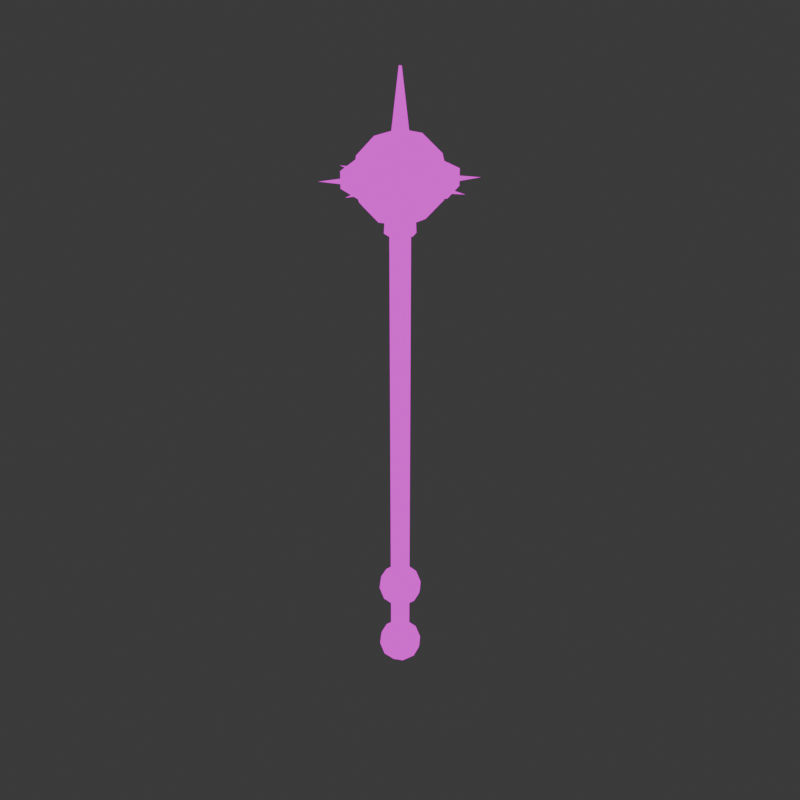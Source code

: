# Source: Mace.blend  (saved by Blender 4.0.36; exported with 4.5.12 LTS)
import bpy
from mathutils import Matrix  # noqa: F401  (used for matrix-valued properties, if any)

bpy.ops.wm.read_factory_settings(use_empty=True)
scene = bpy.context.scene
scene.name = 'Scene'

# ---- collections
col_collection = bpy.data.collections.new('Collection'); scene.collection.children.link(col_collection)

# ---- images (referenced by path relative to the original .blend; pixels are not part of the script)
import os
ASSET_DIR = os.environ.get("B2B_ASSET_DIR", "")  # directory of the original .blend (textures are referenced by path, not embedded)
HERE = os.path.dirname(os.path.abspath(__file__))  # packed textures are extracted next to this script under _unpacked/

def load_image(name, relpath, width, height, colorspace="sRGB"):
    """Load a texture the original file referenced (path relative to the .blend, or extracted next to this script)."""
    p = next((c for c in (os.path.join(HERE, relpath), os.path.join(ASSET_DIR, relpath)) if relpath and os.path.exists(c)), "")
    if p:
        img = bpy.data.images.load(p, check_existing=True)
        img.name = name
    else:  # same state as the original file: an image datablock whose file is absent (Cycles renders it pink)
        img = bpy.data.images.new(name, width, height)
        img.source = "FILE"
        img.filepath = "//" + (relpath or name)
    img.colorspace_settings.name = colorspace
    return img
img_material_base_color_png = load_image('Material_Base_color.png', 'Material_Base_color.png', 1024, 1024, 'sRGB')

# ---- materials (node trees are filled in below, after node groups)
mat_material = bpy.data.materials.new('Material')
mat_material.alpha_threshold = 0.0
mat_material.use_transparent_shadow = False
mat_material.roughness = 0.5
mat_material.line_color = (0.0, 0.0, 0.0, 1.0)

# ---- material node trees
mat_material.use_nodes = True; mat_material.node_tree.nodes.clear()
_N = mat_material.node_tree.nodes; _L = mat_material.node_tree.links
n0 = _N.new('ShaderNodeOutputMaterial'); n0.name = 'Material Output'; n0.location = (300, 300)
n1 = _N.new('ShaderNodeEmission'); n1.name = 'Emission'; n1.location = (10, 300)
n2 = _N.new('ShaderNodeTexImage'); n2.name = 'Image Texture'; n2.location = (-280, 280)
n2.image = img_material_base_color_png
n2.interpolation = 'Closest'
_L.new(n1.outputs[0], n0.inputs[0])
_L.new(n2.outputs[0], n1.inputs[0])
n0.is_active_output = True

# ---- world
world_world = bpy.data.worlds.new('World'); scene.world = world_world
world_world.use_nodes = True; world_world.node_tree.nodes.clear()
_N = world_world.node_tree.nodes; _L = world_world.node_tree.links
n0 = _N.new('ShaderNodeOutputWorld'); n0.name = 'World Output'; n0.location = (300, 300)
n1 = _N.new('ShaderNodeBackground'); n1.name = 'Background'; n1.location = (10, 300)
n1.inputs[0].default_value = (0.05088, 0.05088, 0.05088, 1.0)
_L.new(n1.outputs[0], n0.inputs[0])
n0.is_active_output = True
world_world.color = (0.05088, 0.05088, 0.05088)
world_world.use_sun_shadow = False
world_world.sun_shadow_jitter_overblur = 0.0

# ---- meshes
me_cube = bpy.data.meshes.new('Cube')
me_cube.from_pydata([(-6.376e-09, 0.03485, -1.361), (-7.066e-09, 0.03485, 0.03802), (0.02465, 0.02465, -1.361), (0.02465, 0.02465, 0.03802), (0.03485, 0.0, -1.361), (0.03485, 0.0, 0.03802), (0.02465, -0.02465, -1.361), (0.02465, -0.02465, 0.03802), (-6.491e-09, -0.03485, -1.361), (-7.066e-09, -0.03485, 0.03802), (-0.02465, -0.02465, -1.361), (-0.02465, -0.02465, 0.03802), (-0.03485, 0.0, -1.361), (-0.03485, 0.0, 0.03802), (-0.02465, 0.02465, -1.361), (-0.02465, 0.02465, 0.03802), (2.517e-07, 0.03485, -1.599), (0.02465, 0.02465, -1.599), (0.03485, 0.0, -1.599), (0.02465, -0.02465, -1.599), (2.516e-07, -0.03485, -1.599), (-0.02465, -0.02465, -1.599), (-0.03485, 0.0, -1.599), (-0.02465, 0.02465, -1.599), (-1.733e-09, 0.05217, 0.03802), (0.03689, 0.03689, 0.03802), (0.05217, 0.0, 0.03802), (0.03689, -0.03689, 0.03802), (-1.733e-09, -0.05217, 0.03802), (-0.03689, -0.03689, 0.03802), (-0.05217, 0.0, 0.03802), (-0.03689, 0.03689, 0.03802), (-2.925e-09, 0.04829, 0.1182), (0.03415, 0.03415, 0.1182), (0.04829, 0.0, 0.1182), (0.03415, -0.03415, 0.1182), (-2.925e-09, -0.04829, 0.1182), (-0.03415, -0.03415, 0.1182), (-0.04829, 0.0, 0.1182), (-0.03415, 0.03415, 0.1182), (-9.755e-09, 0.02524, 0.142), (0.01785, 0.01785, 0.142), (0.02524, 2.223e-10, 0.142), (0.01785, -0.01785, 0.142), (-9.755e-09, -0.02524, 0.142), (-0.01785, -0.01785, 0.142), (-0.02524, 2.223e-10, 0.142), (-0.01785, 0.01785, 0.142), (4.952e-08, 0.03154, 0.3303), (0.0223, 0.0223, 0.3303), (0.03154, 3.36e-10, 0.3303), (0.0223, -0.0223, 0.3303), (4.952e-08, -0.03154, 0.3303), (-0.0223, -0.0223, 0.3303), (-0.03154, 3.36e-10, 0.3303), (-0.0223, 0.0223, 0.3303), (1.175e-07, 0.004716, 0.5575), (0.003335, 0.003334, 0.5575), (0.004716, -3.458e-10, 0.5575), (0.003335, -0.003334, 0.5575), (1.175e-07, -0.004716, 0.5575), (-0.003334, -0.003334, 0.5575), (-0.004715, -3.458e-10, 0.5575), (-0.003334, 0.003334, 0.5575), (-1.406e-09, 3.466e-09, 0.06382), (0.1108, -0.08048, 0.1484), (-0.04231, -0.1302, 0.1484), (-0.1369, 3.466e-09, 0.1484), (-0.04231, 0.1302, 0.1484), (0.1108, 0.08048, 0.1484), (0.04231, -0.1302, 0.2853), (-0.1108, -0.08048, 0.2853), (-0.1108, 0.08048, 0.2853), (0.04231, 0.1302, 0.2853), (0.1369, 3.466e-09, 0.2853), (-1.406e-09, 3.466e-09, 0.37), (-0.02487, -0.07654, 0.08668), (0.06511, -0.0473, 0.08668), (0.04024, -0.1238, 0.1364), (0.1302, 3.466e-09, 0.1364), (0.06511, 0.0473, 0.08668), (-0.08048, 3.466e-09, 0.08668), (-0.1053, -0.07654, 0.1364), (-0.02487, 0.07654, 0.08668), (-0.1053, 0.07654, 0.1364), (0.04024, 0.1238, 0.1364), (0.1456, -0.0473, 0.2169), (0.1456, 0.0473, 0.2169), (-1.406e-09, -0.1531, 0.2169), (0.08998, -0.1238, 0.2169), (-0.1456, -0.0473, 0.2169), (-0.08998, -0.1238, 0.2169), (-0.08998, 0.1238, 0.2169), (-0.1456, 0.0473, 0.2169), (0.08998, 0.1238, 0.2169), (-1.406e-09, 0.1531, 0.2169), (0.1053, -0.07654, 0.2974), (-0.04024, -0.1238, 0.2974), (-0.1302, 3.466e-09, 0.2974), (-0.04024, 0.1238, 0.2974), (0.1053, 0.07654, 0.2974), (0.02487, -0.07654, 0.3471), (0.08048, 3.466e-09, 0.3471), (-0.06511, -0.0473, 0.3471), (-0.06511, 0.0473, 0.3471), (0.02487, 0.07654, 0.3471), (-4.503e-10, 6.755e-09, -1.416), (0.05736, -0.04168, -1.372), (-0.02191, -0.06744, -1.372), (-0.07091, 6.755e-09, -1.372), (-0.02191, 0.06744, -1.372), (0.05736, 0.04168, -1.372), (0.02191, -0.06744, -1.301), (-0.05736, -0.04168, -1.301), (-0.05736, 0.04168, -1.301), (0.02191, 0.06744, -1.301), (0.07091, 6.755e-09, -1.301), (-4.503e-10, 6.755e-09, -1.257), (-0.01288, -0.03964, -1.404), (0.03372, -0.0245, -1.404), (0.02084, -0.06413, -1.378), (0.06744, 6.755e-09, -1.378), (0.03372, 0.0245, -1.404), (-0.04168, 6.755e-09, -1.404), (-0.05456, -0.03964, -1.378), (-0.01288, 0.03964, -1.404), (-0.05456, 0.03964, -1.378), (0.02084, 0.06413, -1.378), (0.0754, -0.0245, -1.336), (0.0754, 0.0245, -1.336), (-4.503e-10, -0.07927, -1.336), (0.0466, -0.06413, -1.336), (-0.0754, -0.0245, -1.336), (-0.0466, -0.06413, -1.336), (-0.0466, 0.06413, -1.336), (-0.0754, 0.0245, -1.336), (0.0466, 0.06413, -1.336), (-4.503e-10, 0.07927, -1.336), (0.05456, -0.03964, -1.295), (-0.02084, -0.06413, -1.295), (-0.06744, 6.755e-09, -1.295), (-0.02084, 0.06413, -1.295), (0.05456, 0.03964, -1.295), (0.01288, -0.03964, -1.269), (0.04168, 6.755e-09, -1.269), (-0.03372, -0.0245, -1.269), (-0.03372, 0.0245, -1.269), (0.01288, 0.03964, -1.269), (-4.503e-10, 6.755e-09, -1.676), (0.05736, -0.04168, -1.632), (-0.02191, -0.06744, -1.632), (-0.07091, 6.755e-09, -1.632), (-0.02191, 0.06744, -1.632), (0.05736, 0.04168, -1.632), (0.02191, -0.06744, -1.561), (-0.05736, -0.04168, -1.561), (-0.05736, 0.04168, -1.561), (0.02191, 0.06744, -1.561), (0.07091, 6.755e-09, -1.561), (-4.503e-10, 6.755e-09, -1.517), (-0.01288, -0.03964, -1.664), (0.03372, -0.0245, -1.664), (0.02084, -0.06413, -1.638), (0.06744, 6.755e-09, -1.638), (0.03372, 0.0245, -1.664), (-0.04168, 6.755e-09, -1.664), (-0.05456, -0.03964, -1.638), (-0.01288, 0.03964, -1.664), (-0.05456, 0.03964, -1.638), (0.02084, 0.06413, -1.638), (0.0754, -0.0245, -1.596), (0.0754, 0.0245, -1.596), (-4.503e-10, -0.07927, -1.596), (0.0466, -0.06413, -1.596), (-0.0754, -0.0245, -1.596), (-0.0466, -0.06413, -1.596), (-0.0466, 0.06413, -1.596), (-0.0754, 0.0245, -1.596), (0.0466, 0.06413, -1.596), (-4.503e-10, 0.07927, -1.596), (0.05456, -0.03964, -1.555), (-0.02084, -0.06413, -1.555), (-0.06744, 6.755e-09, -1.555), (-0.02084, 0.06413, -1.555), (0.05456, 0.03964, -1.555), (0.01288, -0.03964, -1.529), (0.04168, 6.755e-09, -1.529), (-0.03372, -0.0245, -1.529), (-0.03372, 0.0245, -1.529), (0.01288, 0.03964, -1.529), (-7.46e-09, 0.1864, 0.1874), (-7.46e-09, 0.1864, 0.2433), (0.1318, 0.1318, 0.1874), (0.1318, 0.1318, 0.2433), (0.1864, 0.0, 0.1874), (0.1864, 0.0, 0.2433), (0.1318, -0.1318, 0.1874), (0.1318, -0.1318, 0.2433), (-7.46e-09, -0.1864, 0.1874), (-7.46e-09, -0.1864, 0.2433), (-0.1318, -0.1318, 0.1874), (-0.1318, -0.1318, 0.2433), (-0.1864, 0.0, 0.1874), (-0.1864, 0.0, 0.2433), (-0.1318, 0.1318, 0.1874), (-0.1318, 0.1318, 0.2433), (0.1411, 0.01662, 0.2123), (0.1411, -0.008311, 0.1979), (0.1411, -0.008311, 0.2267), (0.2534, -9.25e-08, 0.2123), (-0.1429, 0.01662, 0.2123), (-0.1429, -0.008311, 0.1979), (-0.1429, -0.008311, 0.2267), (-0.2552, -9.25e-08, 0.2123), (-0.01752, 0.142, 0.2123), (0.007409, 0.142, 0.1979), (0.007409, 0.142, 0.2267), (-0.0009017, 0.2543, 0.2123), (-0.01752, -0.142, 0.2123), (0.007409, -0.142, 0.1979), (0.007409, -0.142, 0.2267), (-0.0009016, -0.2543, 0.2123), (0.08716, 0.1126, 0.2123), (0.1049, 0.09506, 0.1979), (0.1049, 0.09506, 0.2267), (0.178, 0.1808, 0.2123), (-0.1126, -0.08921, 0.2123), (-0.09487, -0.1068, 0.1979), (-0.09487, -0.1068, 0.2267), (-0.1798, -0.1808, 0.2123), (-0.1133, 0.08831, 0.2123), (-0.09573, 0.106, 0.1979), (-0.09573, 0.106, 0.2267), (-0.1813, 0.1793, 0.2123), (0.08806, -0.1119, 0.2123), (0.1056, -0.0942, 0.1979), (0.1056, -0.0942, 0.2267), (0.1795, -0.1793, 0.2123)], [], [(0, 1, 3, 2), (2, 3, 5, 4), (4, 5, 7, 6), (6, 7, 9, 8), (8, 9, 11, 10), (10, 11, 13, 12), (12, 13, 15, 14), (14, 15, 1, 0), (8, 10, 21, 20), (16, 17, 18, 19, 20, 21, 22, 23), (14, 0, 16, 23), (0, 2, 17, 16), (4, 6, 19, 18), (10, 12, 22, 21), (6, 8, 20, 19), (12, 14, 23, 22), (2, 4, 18, 17), (13, 11, 29, 30), (7, 5, 26, 27), (3, 1, 24, 25), (1, 15, 31, 24), (11, 9, 28, 29), (5, 3, 25, 26), (15, 13, 30, 31), (9, 7, 27, 28), (28, 27, 35, 36), (33, 32, 40, 41), (31, 30, 38, 39), (26, 25, 33, 34), (29, 28, 36, 37), (24, 31, 39, 32), (25, 24, 32, 33), (27, 26, 34, 35), (30, 29, 37, 38), (47, 46, 54, 55), (32, 39, 47, 40), (38, 37, 45, 46), (36, 35, 43, 44), (34, 33, 41, 42), (39, 38, 46, 47), (37, 36, 44, 45), (35, 34, 42, 43), (50, 49, 57, 58), (45, 44, 52, 53), (43, 42, 50, 51), (41, 40, 48, 49), (40, 47, 55, 48), (46, 45, 53, 54), (44, 43, 51, 52), (42, 41, 49, 50), (57, 56, 63, 62, 61, 60, 59, 58), (55, 54, 62, 63), (53, 52, 60, 61), (51, 50, 58, 59), (49, 48, 56, 57), (48, 55, 63, 56), (54, 53, 61, 62), (52, 51, 59, 60), (64, 77, 76), (65, 77, 79), (64, 76, 81), (64, 81, 83), (64, 83, 80), (65, 79, 86), (66, 78, 88), (67, 82, 90), (68, 84, 92), (69, 85, 94), (65, 86, 89), (66, 88, 91), (67, 90, 93), (68, 92, 95), (69, 94, 87), (70, 96, 101), (71, 97, 103), (72, 98, 104), (73, 99, 105), (74, 100, 102), (102, 105, 75), (102, 100, 105), (100, 73, 105), (105, 104, 75), (105, 99, 104), (99, 72, 104), (104, 103, 75), (104, 98, 103), (98, 71, 103), (103, 101, 75), (103, 97, 101), (97, 70, 101), (101, 102, 75), (101, 96, 102), (96, 74, 102), (87, 100, 74), (87, 94, 100), (94, 73, 100), (95, 99, 73), (95, 92, 99), (92, 72, 99), (93, 98, 72), (93, 90, 98), (90, 71, 98), (91, 97, 71), (91, 88, 97), (88, 70, 97), (89, 96, 70), (89, 86, 96), (86, 74, 96), (94, 95, 73), (94, 85, 95), (85, 68, 95), (92, 93, 72), (92, 84, 93), (84, 67, 93), (90, 91, 71), (90, 82, 91), (82, 66, 91), (88, 89, 70), (88, 78, 89), (78, 65, 89), (86, 87, 74), (86, 79, 87), (79, 69, 87), (80, 85, 69), (80, 83, 85), (83, 68, 85), (83, 84, 68), (83, 81, 84), (81, 67, 84), (81, 82, 67), (81, 76, 82), (76, 66, 82), (79, 80, 69), (79, 77, 80), (77, 64, 80), (76, 78, 66), (76, 77, 78), (77, 65, 78), (106, 119, 118), (107, 119, 121), (106, 118, 123), (106, 123, 125), (106, 125, 122), (107, 121, 128), (108, 120, 130), (109, 124, 132), (110, 126, 134), (111, 127, 136), (107, 128, 131), (108, 130, 133), (109, 132, 135), (110, 134, 137), (111, 136, 129), (112, 138, 143), (113, 139, 145), (114, 140, 146), (115, 141, 147), (116, 142, 144), (144, 147, 117), (144, 142, 147), (142, 115, 147), (147, 146, 117), (147, 141, 146), (141, 114, 146), (146, 145, 117), (146, 140, 145), (140, 113, 145), (145, 143, 117), (145, 139, 143), (139, 112, 143), (143, 144, 117), (143, 138, 144), (138, 116, 144), (129, 142, 116), (129, 136, 142), (136, 115, 142), (137, 141, 115), (137, 134, 141), (134, 114, 141), (135, 140, 114), (135, 132, 140), (132, 113, 140), (133, 139, 113), (133, 130, 139), (130, 112, 139), (131, 138, 112), (131, 128, 138), (128, 116, 138), (136, 137, 115), (136, 127, 137), (127, 110, 137), (134, 135, 114), (134, 126, 135), (126, 109, 135), (132, 133, 113), (132, 124, 133), (124, 108, 133), (130, 131, 112), (130, 120, 131), (120, 107, 131), (128, 129, 116), (128, 121, 129), (121, 111, 129), (122, 127, 111), (122, 125, 127), (125, 110, 127), (125, 126, 110), (125, 123, 126), (123, 109, 126), (123, 124, 109), (123, 118, 124), (118, 108, 124), (121, 122, 111), (121, 119, 122), (119, 106, 122), (118, 120, 108), (118, 119, 120), (119, 107, 120), (148, 161, 160), (149, 161, 163), (148, 160, 165), (148, 165, 167), (148, 167, 164), (149, 163, 170), (150, 162, 172), (151, 166, 174), (152, 168, 176), (153, 169, 178), (149, 170, 173), (150, 172, 175), (151, 174, 177), (152, 176, 179), (153, 178, 171), (154, 180, 185), (155, 181, 187), (156, 182, 188), (157, 183, 189), (158, 184, 186), (186, 189, 159), (186, 184, 189), (184, 157, 189), (189, 188, 159), (189, 183, 188), (183, 156, 188), (188, 187, 159), (188, 182, 187), (182, 155, 187), (187, 185, 159), (187, 181, 185), (181, 154, 185), (185, 186, 159), (185, 180, 186), (180, 158, 186), (171, 184, 158), (171, 178, 184), (178, 157, 184), (179, 183, 157), (179, 176, 183), (176, 156, 183), (177, 182, 156), (177, 174, 182), (174, 155, 182), (175, 181, 155), (175, 172, 181), (172, 154, 181), (173, 180, 154), (173, 170, 180), (170, 158, 180), (178, 179, 157), (178, 169, 179), (169, 152, 179), (176, 177, 156), (176, 168, 177), (168, 151, 177), (174, 175, 155), (174, 166, 175), (166, 150, 175), (172, 173, 154), (172, 162, 173), (162, 149, 173), (170, 171, 158), (170, 163, 171), (163, 153, 171), (164, 169, 153), (164, 167, 169), (167, 152, 169), (167, 168, 152), (167, 165, 168), (165, 151, 168), (165, 166, 151), (165, 160, 166), (160, 150, 166), (163, 164, 153), (163, 161, 164), (161, 148, 164), (160, 162, 150), (160, 161, 162), (161, 149, 162), (190, 191, 193, 192), (192, 193, 195, 194), (194, 195, 197, 196), (196, 197, 199, 198), (198, 199, 201, 200), (200, 201, 203, 202), (193, 191, 205, 203, 201, 199, 197, 195), (202, 203, 205, 204), (204, 205, 191, 190), (190, 192, 194, 196, 198, 200, 202, 204), (206, 209, 207), (206, 207, 208), (207, 209, 208), (208, 209, 206), (210, 211, 213), (210, 212, 211), (211, 212, 213), (212, 210, 213), (214, 217, 215), (214, 215, 216), (215, 217, 216), (216, 217, 214), (218, 219, 221), (218, 220, 219), (219, 220, 221), (220, 218, 221), (222, 225, 223), (222, 223, 224), (223, 225, 224), (224, 225, 222), (226, 227, 229), (226, 228, 227), (227, 228, 229), (228, 226, 229), (230, 233, 231), (230, 231, 232), (231, 233, 232), (232, 233, 230), (234, 235, 237), (234, 236, 235), (235, 236, 237), (236, 234, 237)])
me_cube.polygons.foreach_set('use_smooth', [1, 1, 1, 1, 1, 1, 1, 1, 1, 1, 1, 1, 1, 1, 1, 1, 1, 1, 1, 1, 1, 1, 1, 1, 1, 1, 1, 1, 1, 1, 1, 1, 1, 1, 1, 1, 1, 1, 1, 1, 1, 1, 1, 1, 1, 1, 1, 1, 1, 1, 1, 1, 1, 1, 1, 1, 1, 1, 1, 1, 1, 1, 1, 1, 1, 1, 1, 1, 1, 1, 1, 1, 1, 1, 1, 1, 1, 1, 1, 1, 1, 1, 1, 1, 1, 1, 1, 1, 1, 1, 1, 1, 1, 1, 1, 1, 1, 1, 1, 1, 1, 1, 1, 1, 1, 1, 1, 1, 1, 1, 1, 1, 1, 1, 1, 1, 1, 1, 1, 1, 1, 1, 1, 1, 1, 1, 1, 1, 1, 1, 1, 1, 1, 1, 1, 1, 1, 1, 1, 1, 1, 1, 1, 1, 1, 1, 1, 1, 1, 1, 1, 1, 1, 1, 1, 1, 1, 1, 1, 1, 1, 1, 1, 1, 1, 1, 1, 1, 1, 1, 1, 1, 1, 1, 1, 1, 1, 1, 1, 1, 1, 1, 1, 1, 1, 1, 1, 1, 1, 1, 1, 1, 1, 1, 1, 1, 1, 1, 1, 1, 1, 1, 1, 1, 1, 1, 1, 1, 1, 1, 1, 1, 1, 1, 1, 1, 1, 1, 1, 1, 1, 1, 1, 1, 1, 1, 1, 1, 1, 1, 1, 1, 1, 1, 1, 1, 1, 1, 1, 1, 1, 1, 1, 1, 1, 1, 1, 1, 1, 1, 1, 1, 1, 1, 1, 1, 1, 1, 1, 1, 1, 1, 1, 1, 1, 1, 1, 1, 1, 1, 1, 1, 1, 1, 1, 1, 1, 1, 1, 1, 1, 1, 1, 1, 1, 1, 1, 1, 1, 1, 1, 1, 1, 1, 1, 1, 1, 1, 1, 1, 1, 1, 1, 1, 1, 1, 1, 1, 0, 0, 0, 0, 0, 0, 0, 0, 0, 0, 0, 0, 0, 0, 0, 0, 0, 0, 0, 0, 0, 0, 0, 0, 0, 0, 0, 0, 0, 0, 0, 0])
_uv = me_cube.uv_layers.new(name='UVMap')
_uv.uv.foreach_set('vector', [0.01957, 0.8512, 0.01957, 0.004705, 0.03449, 0.004653, 0.03449, 0.8512, 0.08293, 0.8512, 0.08293, 0.004653, 0.09488, 0.0047, 0.09488, 0.8513, 0.09488, 0.8513, 0.09488, 0.0047, 0.111, 0.004696, 0.111, 0.8513, 0.1203, 0.851, 0.1203, 0.004653, 0.1319, 0.004919, 0.1319, 0.8513, 0.1319, 0.8513, 0.1319, 0.004919, 0.1481, 0.004912, 0.1481, 0.8512, 0.04379, 0.8511, 0.04379, 0.004653, 0.05871, 0.004745, 0.05871, 0.8512, 0.05871, 0.8512, 0.05871, 0.004745, 0.07363, 0.004653, 0.07363, 0.8511, 0.004653, 0.8512, 0.004653, 0.004653, 0.01957, 0.004705, 0.01957, 0.8512, 0.1319, 0.8513, 0.1481, 0.8512, 0.1481, 0.9953, 0.1319, 0.9953, 0.2625, 0.773, 0.2464, 0.773, 0.2351, 0.7615, 0.2351, 0.7454, 0.2464, 0.734, 0.2625, 0.734, 0.2739, 0.7454, 0.2739, 0.7615, 0.004653, 0.8512, 0.01957, 0.8512, 0.01957, 0.9953, 0.004653, 0.9953, 0.01957, 0.8512, 0.03449, 0.8512, 0.03449, 0.9953, 0.01957, 0.9953, 0.09488, 0.8513, 0.111, 0.8513, 0.111, 0.9953, 0.09488, 0.9953, 0.04379, 0.8511, 0.05871, 0.8512, 0.05871, 0.9953, 0.04379, 0.9952, 0.1203, 0.851, 0.1319, 0.8513, 0.1319, 0.9953, 0.1203, 0.995, 0.05871, 0.8512, 0.07363, 0.8511, 0.07363, 0.9952, 0.05871, 0.9953, 0.08293, 0.8512, 0.09488, 0.8513, 0.09488, 0.9953, 0.08293, 0.9953, 0.6224, 0.7504, 0.6111, 0.7389, 0.6151, 0.7293, 0.6321, 0.7463, 0.5836, 0.7504, 0.5836, 0.7665, 0.5739, 0.7705, 0.5739, 0.7463, 0.595, 0.7779, 0.6111, 0.7779, 0.6151, 0.7876, 0.591, 0.7876, 0.6111, 0.7779, 0.6224, 0.7665, 0.6321, 0.7705, 0.6151, 0.7876, 0.6111, 0.7389, 0.595, 0.7389, 0.591, 0.7293, 0.6151, 0.7293, 0.5836, 0.7665, 0.595, 0.7779, 0.591, 0.7876, 0.5739, 0.7705, 0.6224, 0.7665, 0.6224, 0.7504, 0.6321, 0.7463, 0.6321, 0.7705, 0.595, 0.7389, 0.5836, 0.7504, 0.5739, 0.7463, 0.591, 0.7293, 0.1748, 0.3197, 0.1574, 0.3193, 0.1595, 0.2707, 0.1756, 0.2711, 0.2512, 0.2707, 0.2306, 0.2708, 0.2306, 0.2562, 0.2414, 0.2562, 0.5252, 0.7814, 0.5029, 0.7815, 0.5029, 0.7329, 0.5236, 0.7328, 0.2801, 0.3192, 0.2622, 0.3191, 0.2643, 0.2706, 0.2809, 0.2707, 0.1989, 0.3196, 0.1748, 0.3197, 0.1756, 0.2711, 0.198, 0.2711, 0.2306, 0.3193, 0.2082, 0.3192, 0.2099, 0.2707, 0.2306, 0.2708, 0.2529, 0.3192, 0.2306, 0.3193, 0.2306, 0.2708, 0.2512, 0.2707, 0.3042, 0.3192, 0.2801, 0.3192, 0.2809, 0.2707, 0.3032, 0.2707, 0.5029, 0.7815, 0.4806, 0.7814, 0.4822, 0.7328, 0.5029, 0.7329, 0.3378, 0.2562, 0.327, 0.2563, 0.327, 0.1424, 0.3405, 0.1423, 0.6749, 0.7293, 0.6906, 0.7451, 0.6761, 0.7504, 0.6679, 0.7421, 0.6906, 0.7674, 0.6749, 0.7833, 0.6679, 0.7704, 0.6761, 0.7621, 0.3708, 0.2447, 0.3708, 0.2224, 0.3825, 0.2265, 0.3825, 0.2381, 0.3615, 0.2224, 0.3615, 0.2447, 0.3498, 0.2382, 0.3498, 0.2265, 0.6906, 0.7451, 0.6906, 0.7674, 0.6761, 0.7621, 0.6761, 0.7504, 0.198, 0.2711, 0.1756, 0.2711, 0.1807, 0.2564, 0.1924, 0.2564, 0.3032, 0.2707, 0.2809, 0.2707, 0.2856, 0.2562, 0.2973, 0.2562, 0.2843, 0.1423, 0.2735, 0.1422, 0.2882, 0.004653, 0.2898, 0.004659, 0.1924, 0.2564, 0.1807, 0.2564, 0.1793, 0.1425, 0.194, 0.1425, 0.2973, 0.2562, 0.2856, 0.2562, 0.2843, 0.1423, 0.2989, 0.1423, 0.2414, 0.2562, 0.2306, 0.2562, 0.2306, 0.1423, 0.2441, 0.1423, 0.2306, 0.2562, 0.2198, 0.2562, 0.2171, 0.1423, 0.2306, 0.1423, 0.327, 0.2563, 0.3162, 0.2562, 0.3135, 0.1423, 0.327, 0.1424, 0.1807, 0.2564, 0.1723, 0.2562, 0.1688, 0.1423, 0.1793, 0.1425, 0.2856, 0.2562, 0.277, 0.2562, 0.2735, 0.1422, 0.2843, 0.1423, 0.3005, 0.3285, 0.3027, 0.3285, 0.3042, 0.33, 0.3042, 0.3322, 0.3027, 0.3338, 0.3005, 0.3338, 0.299, 0.3322, 0.299, 0.33, 0.3405, 0.1423, 0.327, 0.1424, 0.327, 0.004665, 0.329, 0.004653, 0.194, 0.1425, 0.1793, 0.1425, 0.1853, 0.004689, 0.1875, 0.004688, 0.2989, 0.1423, 0.2843, 0.1423, 0.2898, 0.004659, 0.292, 0.004659, 0.2441, 0.1423, 0.2306, 0.1423, 0.2306, 0.00466, 0.2326, 0.004653, 0.2306, 0.1423, 0.2171, 0.1423, 0.2286, 0.004653, 0.2306, 0.00466, 0.327, 0.1424, 0.3135, 0.1423, 0.325, 0.004653, 0.327, 0.004665, 0.1793, 0.1425, 0.1688, 0.1423, 0.1837, 0.004653, 0.1853, 0.004689, 0.6294, 0.07816, 0.5821, 0.07432, 0.619, 0.03065, 0.249, 0.4499, 0.2408, 0.4874, 0.1995, 0.4589, 0.6294, 0.07816, 0.619, 0.03065, 0.6718, 0.05238, 0.6294, 0.07816, 0.6718, 0.05238, 0.6676, 0.1095, 0.6294, 0.07816, 0.6676, 0.1095, 0.6122, 0.123, 0.249, 0.4499, 0.1995, 0.4589, 0.2215, 0.4095, 0.2418, 0.6168, 0.2065, 0.6457, 0.1958, 0.5961, 0.6204, 0.6831, 0.5739, 0.6889, 0.5929, 0.641, 0.4063, 0.6042, 0.3969, 0.6418, 0.3566, 0.6133, 0.4445, 0.5198, 0.4336, 0.5617, 0.4018, 0.5141, 0.249, 0.4499, 0.2215, 0.4095, 0.2765, 0.4074, 0.2418, 0.6168, 0.1958, 0.5961, 0.2449, 0.5669, 0.6204, 0.6831, 0.5929, 0.641, 0.6502, 0.6425, 0.4063, 0.6042, 0.3566, 0.6133, 0.3794, 0.5638, 0.4445, 0.5198, 0.4018, 0.5141, 0.4154, 0.4834, 0.2884, 0.3654, 0.2447, 0.3598, 0.2601, 0.329, 0.2418, 0.52, 0.1958, 0.5392, 0.2065, 0.4967, 0.5892, 0.5615, 0.5739, 0.5136, 0.6186, 0.5372, 0.3522, 0.5232, 0.3248, 0.5657, 0.3135, 0.5172, 0.1949, 0.3689, 0.1575, 0.3628, 0.2051, 0.331, 0.7033, 0.5013, 0.6741, 0.5503, 0.6564, 0.5047, 0.7033, 0.5013, 0.7194, 0.5477, 0.6741, 0.5503, 0.7194, 0.5477, 0.6837, 0.5836, 0.6741, 0.5503, 0.6741, 0.5503, 0.6186, 0.5372, 0.6564, 0.5047, 0.6741, 0.5503, 0.6346, 0.5836, 0.6186, 0.5372, 0.6346, 0.5836, 0.5892, 0.5615, 0.6186, 0.5372, 0.6186, 0.5372, 0.6134, 0.4803, 0.6564, 0.5047, 0.6186, 0.5372, 0.5739, 0.5136, 0.6134, 0.4803, 0.5739, 0.5136, 0.5805, 0.4645, 0.6134, 0.4803, 0.6134, 0.4803, 0.6658, 0.4581, 0.6564, 0.5047, 0.6134, 0.4803, 0.6212, 0.4345, 0.6658, 0.4581, 0.1958, 0.5392, 0.1582, 0.5697, 0.1574, 0.5259, 0.6658, 0.4581, 0.7033, 0.5013, 0.6564, 0.5047, 0.6658, 0.4581, 0.7111, 0.4555, 0.7033, 0.5013, 0.2447, 0.3598, 0.1949, 0.3689, 0.2051, 0.331, 0.1677, 0.4113, 0.1575, 0.3628, 0.1949, 0.3689, 0.4154, 0.4834, 0.4018, 0.5141, 0.3611, 0.4854, 0.4018, 0.5141, 0.3522, 0.5232, 0.3611, 0.4854, 0.3794, 0.5638, 0.3248, 0.5657, 0.3522, 0.5232, 0.3794, 0.5638, 0.3566, 0.6133, 0.3248, 0.5657, 0.3566, 0.6133, 0.3135, 0.6074, 0.3248, 0.5657, 0.6502, 0.6425, 0.6228, 0.5929, 0.6713, 0.6013, 0.6502, 0.6425, 0.5929, 0.641, 0.6228, 0.5929, 0.5929, 0.641, 0.5739, 0.5987, 0.6228, 0.5929, 0.2449, 0.5669, 0.1958, 0.5392, 0.2418, 0.52, 0.2449, 0.5669, 0.1958, 0.5961, 0.1958, 0.5392, 0.1958, 0.5961, 0.1582, 0.5697, 0.1958, 0.5392, 0.2765, 0.4074, 0.2447, 0.3598, 0.2884, 0.3654, 0.2765, 0.4074, 0.2215, 0.4095, 0.2447, 0.3598, 0.2215, 0.4095, 0.1949, 0.3689, 0.2447, 0.3598, 0.4018, 0.5141, 0.3794, 0.5638, 0.3522, 0.5232, 0.4018, 0.5141, 0.4336, 0.5617, 0.3794, 0.5638, 0.4336, 0.5617, 0.4063, 0.6042, 0.3794, 0.5638, 0.6965, 0.6432, 0.6502, 0.6425, 0.6713, 0.6013, 0.6965, 0.6432, 0.6666, 0.6913, 0.6502, 0.6425, 0.6666, 0.6913, 0.6204, 0.6831, 0.6502, 0.6425, 0.286, 0.5416, 0.2449, 0.5669, 0.2418, 0.52, 0.286, 0.5416, 0.286, 0.5985, 0.2449, 0.5669, 0.286, 0.5985, 0.2418, 0.6168, 0.2449, 0.5669, 0.1958, 0.5961, 0.1574, 0.618, 0.1582, 0.5697, 0.1958, 0.5961, 0.2065, 0.6457, 0.1574, 0.618, 0.2884, 0.4556, 0.249, 0.4499, 0.2765, 0.4074, 0.2215, 0.4095, 0.1677, 0.4113, 0.1949, 0.3689, 0.2215, 0.4095, 0.1995, 0.4589, 0.1677, 0.4113, 0.1995, 0.4589, 0.1574, 0.453, 0.1677, 0.4113, 0.6122, 0.123, 0.6517, 0.1541, 0.6024, 0.1541, 0.6122, 0.123, 0.6676, 0.1095, 0.6517, 0.1541, 0.4445, 0.61, 0.4063, 0.6042, 0.4336, 0.5617, 0.6676, 0.1095, 0.7114, 0.08348, 0.6967, 0.1311, 0.6676, 0.1095, 0.6718, 0.05238, 0.7114, 0.08348, 0.6718, 0.05238, 0.7038, 0.03393, 0.7114, 0.08348, 0.6195, 0.72, 0.5739, 0.6889, 0.6204, 0.6831, 0.6718, 0.05238, 0.619, 0.03065, 0.6628, 0.004653, 0.2623, 0.6472, 0.2418, 0.6168, 0.286, 0.5985, 0.5662, 0.119, 0.6122, 0.123, 0.6024, 0.1541, 0.5662, 0.119, 0.5821, 0.07432, 0.6122, 0.123, 0.5821, 0.07432, 0.6294, 0.07816, 0.6122, 0.123, 0.2623, 0.6472, 0.2065, 0.6457, 0.2418, 0.6168, 0.619, 0.03065, 0.5821, 0.07432, 0.5731, 0.02659, 0.2408, 0.4874, 0.249, 0.4499, 0.2884, 0.4556, 0.7274, 0.3037, 0.7029, 0.3017, 0.722, 0.2791, 0.665, 0.3282, 0.6607, 0.3477, 0.6393, 0.3329, 0.7274, 0.3037, 0.722, 0.2791, 0.7494, 0.2903, 0.7274, 0.3037, 0.7494, 0.2903, 0.7472, 0.3199, 0.7274, 0.3037, 0.7472, 0.3199, 0.7185, 0.3269, 0.665, 0.3282, 0.6393, 0.3329, 0.6508, 0.3073, 0.3572, 0.7133, 0.339, 0.7283, 0.3334, 0.7026, 0.7438, 0.399, 0.7197, 0.402, 0.7295, 0.3772, 0.6915, 0.226, 0.6866, 0.2455, 0.6657, 0.2307, 0.7112, 0.1823, 0.7056, 0.204, 0.6891, 0.1794, 0.665, 0.3282, 0.6508, 0.3073, 0.6792, 0.3063, 0.3572, 0.7133, 0.3334, 0.7026, 0.3589, 0.6875, 0.7438, 0.399, 0.7295, 0.3772, 0.7592, 0.378, 0.6915, 0.226, 0.6657, 0.2307, 0.6775, 0.2051, 0.7112, 0.1823, 0.6891, 0.1794, 0.6961, 0.1634, 0.6854, 0.2845, 0.6627, 0.2816, 0.6707, 0.2656, 0.3572, 0.6632, 0.3334, 0.6731, 0.339, 0.6511, 0.7137, 0.7454, 0.7058, 0.7207, 0.7289, 0.7329, 0.6634, 0.1841, 0.6492, 0.2061, 0.6434, 0.181, 0.637, 0.2863, 0.6176, 0.2831, 0.6423, 0.2667, 0.7728, 0.7143, 0.7577, 0.7396, 0.7485, 0.716, 0.7728, 0.7143, 0.7811, 0.7383, 0.7577, 0.7396, 0.7811, 0.7383, 0.7626, 0.7569, 0.7577, 0.7396, 0.7577, 0.7396, 0.7289, 0.7329, 0.7485, 0.716, 0.7577, 0.7396, 0.7372, 0.7569, 0.7289, 0.7329, 0.7372, 0.7569, 0.7137, 0.7454, 0.7289, 0.7329, 0.7289, 0.7329, 0.7262, 0.7034, 0.7485, 0.716, 0.7289, 0.7329, 0.7058, 0.7207, 0.7262, 0.7034, 0.7058, 0.7207, 0.7092, 0.6952, 0.7262, 0.7034, 0.7262, 0.7034, 0.7534, 0.6919, 0.7485, 0.716, 0.7262, 0.7034, 0.7303, 0.6797, 0.7534, 0.6919, 0.3334, 0.6731, 0.3139, 0.6889, 0.3135, 0.6663, 0.7534, 0.6919, 0.7728, 0.7143, 0.7485, 0.716, 0.7534, 0.6919, 0.7768, 0.6906, 0.7728, 0.7143, 0.6627, 0.2816, 0.637, 0.2863, 0.6423, 0.2667, 0.6229, 0.3083, 0.6176, 0.2831, 0.637, 0.2863, 0.6961, 0.1634, 0.6891, 0.1794, 0.668, 0.1645, 0.6891, 0.1794, 0.6634, 0.1841, 0.668, 0.1645, 0.6775, 0.2051, 0.6492, 0.2061, 0.6634, 0.1841, 0.6775, 0.2051, 0.6657, 0.2307, 0.6492, 0.2061, 0.6657, 0.2307, 0.6434, 0.2277, 0.6492, 0.2061, 0.7592, 0.378, 0.745, 0.3523, 0.7701, 0.3567, 0.7592, 0.378, 0.7295, 0.3772, 0.745, 0.3523, 0.7295, 0.3772, 0.7197, 0.3553, 0.745, 0.3523, 0.3589, 0.6875, 0.3334, 0.6731, 0.3572, 0.6632, 0.3589, 0.6875, 0.3334, 0.7026, 0.3334, 0.6731, 0.3334, 0.7026, 0.3139, 0.6889, 0.3334, 0.6731, 0.6792, 0.3063, 0.6627, 0.2816, 0.6854, 0.2845, 0.6792, 0.3063, 0.6508, 0.3073, 0.6627, 0.2816, 0.6508, 0.3073, 0.637, 0.2863, 0.6627, 0.2816, 0.6891, 0.1794, 0.6775, 0.2051, 0.6634, 0.1841, 0.6891, 0.1794, 0.7056, 0.204, 0.6775, 0.2051, 0.7056, 0.204, 0.6915, 0.226, 0.6775, 0.2051, 0.7832, 0.3784, 0.7592, 0.378, 0.7701, 0.3567, 0.7832, 0.3784, 0.7677, 0.4033, 0.7592, 0.378, 0.7677, 0.4033, 0.7438, 0.399, 0.7592, 0.378, 0.3801, 0.6743, 0.3589, 0.6875, 0.3572, 0.6632, 0.3801, 0.6743, 0.3801, 0.7038, 0.3589, 0.6875, 0.3801, 0.7038, 0.3572, 0.7133, 0.3589, 0.6875, 0.3334, 0.7026, 0.3135, 0.7139, 0.3139, 0.6889, 0.3334, 0.7026, 0.339, 0.7283, 0.3135, 0.7139, 0.6854, 0.3312, 0.665, 0.3282, 0.6792, 0.3063, 0.6508, 0.3073, 0.6229, 0.3083, 0.637, 0.2863, 0.6508, 0.3073, 0.6393, 0.3329, 0.6229, 0.3083, 0.6393, 0.3329, 0.6175, 0.3299, 0.6229, 0.3083, 0.7185, 0.3269, 0.739, 0.343, 0.7134, 0.343, 0.7185, 0.3269, 0.7472, 0.3199, 0.739, 0.343, 0.7112, 0.229, 0.6915, 0.226, 0.7056, 0.204, 0.7472, 0.3199, 0.7698, 0.3064, 0.7622, 0.3311, 0.7472, 0.3199, 0.7494, 0.2903, 0.7698, 0.3064, 0.7494, 0.2903, 0.7659, 0.2808, 0.7698, 0.3064, 0.7433, 0.4181, 0.7197, 0.402, 0.7438, 0.399, 0.7494, 0.2903, 0.722, 0.2791, 0.7447, 0.2656, 0.3678, 0.729, 0.3572, 0.7133, 0.3801, 0.7038, 0.6947, 0.3248, 0.7185, 0.3269, 0.7134, 0.343, 0.6947, 0.3248, 0.7029, 0.3017, 0.7185, 0.3269, 0.7029, 0.3017, 0.7274, 0.3037, 0.7185, 0.3269, 0.3678, 0.729, 0.339, 0.7283, 0.3572, 0.7133, 0.722, 0.2791, 0.7029, 0.3017, 0.6982, 0.277, 0.6607, 0.3477, 0.665, 0.3282, 0.6854, 0.3312, 0.7385, 0.631, 0.714, 0.629, 0.7331, 0.6064, 0.6137, 0.2261, 0.6094, 0.2455, 0.588, 0.2307, 0.7385, 0.631, 0.7331, 0.6064, 0.7605, 0.6177, 0.7385, 0.631, 0.7605, 0.6177, 0.7583, 0.6472, 0.7385, 0.631, 0.7583, 0.6472, 0.7296, 0.6542, 0.6137, 0.2261, 0.588, 0.2307, 0.5995, 0.2051, 0.2011, 0.7187, 0.1828, 0.7336, 0.1773, 0.7079, 0.6416, 0.4037, 0.6175, 0.4067, 0.6274, 0.3819, 0.5019, 0.704, 0.497, 0.7235, 0.4762, 0.7087, 0.5217, 0.6603, 0.516, 0.682, 0.4995, 0.6574, 0.6137, 0.2261, 0.5995, 0.2051, 0.6279, 0.2041, 0.2011, 0.7187, 0.1773, 0.7079, 0.2027, 0.6928, 0.6416, 0.4037, 0.6274, 0.3819, 0.657, 0.3827, 0.5019, 0.704, 0.4762, 0.7087, 0.4879, 0.6831, 0.5217, 0.6603, 0.4995, 0.6574, 0.5066, 0.6414, 0.6341, 0.1823, 0.6114, 0.1794, 0.6194, 0.1634, 0.2011, 0.6685, 0.1773, 0.6785, 0.1828, 0.6565, 0.7285, 0.2292, 0.7205, 0.2044, 0.7436, 0.2167, 0.4738, 0.6621, 0.4597, 0.6841, 0.4538, 0.659, 0.5857, 0.1841, 0.5663, 0.181, 0.591, 0.1645, 0.7875, 0.1981, 0.7724, 0.2234, 0.7633, 0.1998, 0.7875, 0.1981, 0.7959, 0.2221, 0.7724, 0.2234, 0.7959, 0.2221, 0.7774, 0.2407, 0.7724, 0.2234, 0.7724, 0.2234, 0.7436, 0.2167, 0.7633, 0.1998, 0.7724, 0.2234, 0.7519, 0.2407, 0.7436, 0.2167, 0.7519, 0.2407, 0.7285, 0.2292, 0.7436, 0.2167, 0.7436, 0.2167, 0.741, 0.1872, 0.7633, 0.1998, 0.7436, 0.2167, 0.7205, 0.2044, 0.741, 0.1872, 0.7205, 0.2044, 0.724, 0.179, 0.741, 0.1872, 0.741, 0.1872, 0.7681, 0.1757, 0.7633, 0.1998, 0.741, 0.1872, 0.745, 0.1634, 0.7681, 0.1757, 0.1773, 0.6785, 0.1578, 0.6943, 0.1574, 0.6716, 0.7681, 0.1757, 0.7875, 0.1981, 0.7633, 0.1998, 0.7681, 0.1757, 0.7916, 0.1743, 0.7875, 0.1981, 0.6114, 0.1794, 0.5857, 0.1841, 0.591, 0.1645, 0.5716, 0.2061, 0.5663, 0.181, 0.5857, 0.1841, 0.5066, 0.6414, 0.4995, 0.6574, 0.4785, 0.6425, 0.4995, 0.6574, 0.4738, 0.6621, 0.4785, 0.6425, 0.4879, 0.6831, 0.4597, 0.6841, 0.4738, 0.6621, 0.4879, 0.6831, 0.4762, 0.7087, 0.4597, 0.6841, 0.4762, 0.7087, 0.4538, 0.7057, 0.4597, 0.6841, 0.657, 0.3827, 0.6429, 0.357, 0.668, 0.3613, 0.657, 0.3827, 0.6274, 0.3819, 0.6429, 0.357, 0.6274, 0.3819, 0.6175, 0.36, 0.6429, 0.357, 0.2027, 0.6928, 0.1773, 0.6785, 0.2011, 0.6685, 0.2027, 0.6928, 0.1773, 0.7079, 0.1773, 0.6785, 0.1773, 0.7079, 0.1578, 0.6943, 0.1773, 0.6785, 0.6279, 0.2041, 0.6114, 0.1794, 0.6341, 0.1823, 0.6279, 0.2041, 0.5995, 0.2051, 0.6114, 0.1794, 0.5995, 0.2051, 0.5857, 0.1841, 0.6114, 0.1794, 0.4995, 0.6574, 0.4879, 0.6831, 0.4738, 0.6621, 0.4995, 0.6574, 0.516, 0.682, 0.4879, 0.6831, 0.516, 0.682, 0.5019, 0.704, 0.4879, 0.6831, 0.681, 0.3831, 0.657, 0.3827, 0.668, 0.3613, 0.681, 0.3831, 0.6655, 0.4079, 0.657, 0.3827, 0.6655, 0.4079, 0.6416, 0.4037, 0.657, 0.3827, 0.224, 0.6797, 0.2027, 0.6928, 0.2011, 0.6685, 0.224, 0.6797, 0.224, 0.7092, 0.2027, 0.6928, 0.224, 0.7092, 0.2011, 0.7187, 0.2027, 0.6928, 0.1773, 0.7079, 0.1574, 0.7193, 0.1578, 0.6943, 0.1773, 0.7079, 0.1828, 0.7336, 0.1574, 0.7193, 0.6341, 0.229, 0.6137, 0.2261, 0.6279, 0.2041, 0.5995, 0.2051, 0.5716, 0.2061, 0.5857, 0.1841, 0.5995, 0.2051, 0.588, 0.2307, 0.5716, 0.2061, 0.588, 0.2307, 0.5662, 0.2277, 0.5716, 0.2061, 0.7296, 0.6542, 0.75, 0.6703, 0.7245, 0.6703, 0.7296, 0.6542, 0.7583, 0.6472, 0.75, 0.6703, 0.5217, 0.707, 0.5019, 0.704, 0.516, 0.682, 0.7583, 0.6472, 0.7809, 0.6338, 0.7733, 0.6584, 0.7583, 0.6472, 0.7605, 0.6177, 0.7809, 0.6338, 0.7605, 0.6177, 0.777, 0.6081, 0.7809, 0.6338, 0.6411, 0.4228, 0.6175, 0.4067, 0.6416, 0.4037, 0.7605, 0.6177, 0.7331, 0.6064, 0.7558, 0.5929, 0.2117, 0.7344, 0.2011, 0.7187, 0.224, 0.7092, 0.7058, 0.6521, 0.7296, 0.6542, 0.7245, 0.6703, 0.7058, 0.6521, 0.714, 0.629, 0.7296, 0.6542, 0.714, 0.629, 0.7385, 0.631, 0.7296, 0.6542, 0.2117, 0.7344, 0.1828, 0.7336, 0.2011, 0.7187, 0.7331, 0.6064, 0.714, 0.629, 0.7093, 0.6043, 0.6094, 0.2455, 0.6137, 0.2261, 0.6341, 0.229, 0.5646, 0.5142, 0.5308, 0.5142, 0.5305, 0.4345, 0.5644, 0.4345, 0.5744, 0.2656, 0.6082, 0.2656, 0.608, 0.3295, 0.5742, 0.3295, 0.5742, 0.3295, 0.608, 0.3295, 0.608, 0.4157, 0.5742, 0.4157, 0.4547, 0.4837, 0.4885, 0.4834, 0.4876, 0.5455, 0.4538, 0.5458, 0.4538, 0.5458, 0.4876, 0.5455, 0.4885, 0.6318, 0.4547, 0.6321, 0.5644, 0.4251, 0.5305, 0.4251, 0.531, 0.3454, 0.5649, 0.3454, 0.4105, 0.004655, 0.4963, 0.004653, 0.5569, 0.0657, 0.5569, 0.152, 0.4963, 0.2131, 0.4105, 0.2131, 0.3498, 0.152, 0.3498, 0.0657, 0.5649, 0.3454, 0.531, 0.3454, 0.5305, 0.2656, 0.5644, 0.2656, 0.5644, 0.594, 0.5305, 0.594, 0.5308, 0.5142, 0.5646, 0.5142, 0.4604, 0.4741, 0.3744, 0.474, 0.3135, 0.413, 0.3135, 0.3267, 0.3744, 0.2656, 0.4604, 0.2656, 0.5212, 0.3267, 0.5212, 0.413, 0.5646, 0.6818, 0.5493, 0.7486, 0.5493, 0.6813, 0.4313, 0.236, 0.4162, 0.2447, 0.4162, 0.2273, 0.4144, 0.79, 0.4238, 0.7286, 0.4318, 0.79, 0.7457, 0.1479, 0.7475, 0.08093, 0.7612, 0.1479, 0.2739, 0.7247, 0.2585, 0.7247, 0.2667, 0.6565, 0.4406, 0.236, 0.4548, 0.2273, 0.4548, 0.2447, 0.7713, 0.4996, 0.7539, 0.4996, 0.7631, 0.4345, 0.4978, 0.5614, 0.5131, 0.5634, 0.4978, 0.6301, 0.4978, 0.5521, 0.4978, 0.4834, 0.5134, 0.55, 0.4782, 0.2361, 0.4641, 0.2447, 0.4641, 0.2273, 0.7705, 0.1479, 0.7793, 0.0856, 0.7879, 0.1479, 0.4303, 0.6511, 0.4231, 0.7193, 0.4144, 0.6511, 0.7207, 0.08174, 0.7364, 0.08174, 0.7317, 0.1495, 0.3918, 0.2273, 0.4069, 0.236, 0.3918, 0.2447, 0.7708, 0.5771, 0.7533, 0.5771, 0.7621, 0.5114, 0.7104, 0.4183, 0.6947, 0.421, 0.6947, 0.3523, 0.7364, 0.004653, 0.7253, 0.07244, 0.7207, 0.004653, 0.5014, 0.2358, 0.4875, 0.2447, 0.4875, 0.2273, 0.7705, 0.06845, 0.7791, 0.004653, 0.7879, 0.06845, 0.7287, 0.5021, 0.7333, 0.4345, 0.7446, 0.5021, 0.4051, 0.7181, 0.3894, 0.7196, 0.3894, 0.6511, 0.5337, 0.2411, 0.5337, 0.2273, 0.5471, 0.2383, 0.6586, 0.7895, 0.6414, 0.7869, 0.6586, 0.7293, 0.2333, 0.6565, 0.2492, 0.6565, 0.2405, 0.7246, 0.5494, 0.6701, 0.5646, 0.6033, 0.5646, 0.6719, 0.5243, 0.236, 0.5107, 0.2447, 0.5107, 0.2273, 0.4538, 0.7846, 0.4622, 0.7328, 0.4713, 0.7846, 0.2987, 0.6565, 0.2896, 0.7246, 0.2832, 0.6565, 0.7287, 0.512, 0.744, 0.5114, 0.744, 0.5788, 0.5265, 0.6033, 0.5401, 0.6061, 0.5265, 0.617, 0.3006, 0.7786, 0.2832, 0.7786, 0.2915, 0.7339, 0.7612, 0.07163, 0.7457, 0.07121, 0.7612, 0.004653])
me_cube.materials.append(mat_material)
me_cube.use_mirror_vertex_groups = False
me_cube.update()

# ---- objects
ob_cube = bpy.data.objects.new('Cube', me_cube)

# ---- transforms, parenting, visibility, modifiers, constraints
ob_cube.location = (0.0, 0.0, 0.0)
ob_cube.lock_rotations_4d = False
ob_cube.empty_display_type = 'ARROWS'
ob_cube.lineart.crease_threshold = 0.0

# ---- collection membership
col_collection.objects.link(ob_cube)

# ---- scene / render settings (as saved in the file)
scene.frame_start = 1; scene.frame_end = 250; scene.frame_set(1)
scene.render.engine = 'BLENDER_EEVEE_NEXT'
scene.render.resolution_x = 1080
scene.cycles.sampling_pattern = 'TABULATED_SOBOL'
bpy.context.view_layer.update()

# ---- added for rendering (the .blend has no active camera): camera
cam_auto = bpy.data.cameras.new('AutoCamera')
cam_auto.lens = 50.0
cam_auto.sensor_width = 36.0
cam_auto.clip_end = 1000.0
ob_auto_camera = bpy.data.objects.new('AutoCamera', cam_auto)
scene.collection.objects.link(ob_auto_camera)
ob_auto_camera.location = (2.16984, -2.60489, 1.17748)
ob_auto_camera.rotation_euler = (1.09748, -7.21219e-08, 0.694738)
scene.camera = ob_auto_camera
bpy.context.view_layer.update()
